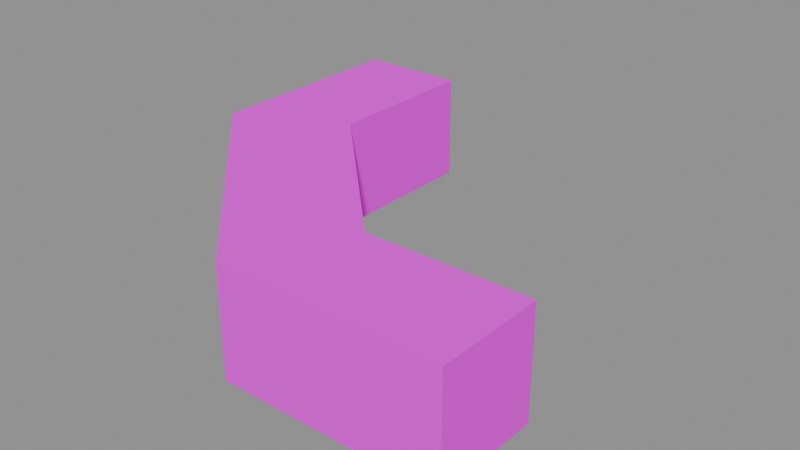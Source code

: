 # Source: wall_corner_4.blend  (saved by Blender 5.1.30; exported with 4.5.12 LTS)
import bpy
from mathutils import Matrix  # noqa: F401  (used for matrix-valued properties, if any)

bpy.ops.wm.read_factory_settings(use_empty=True)
scene = bpy.context.scene
scene.name = 'Scene'

# ---- images (referenced by path relative to the original .blend; pixels are not part of the script)
import os
ASSET_DIR = os.environ.get("B2B_ASSET_DIR", "")  # directory of the original .blend (textures are referenced by path, not embedded)
HERE = os.path.dirname(os.path.abspath(__file__))  # packed textures are extracted next to this script under _unpacked/

def load_image(name, relpath, width, height, colorspace="sRGB"):
    """Load a texture the original file referenced (path relative to the .blend, or extracted next to this script)."""
    p = next((c for c in (os.path.join(HERE, relpath), os.path.join(ASSET_DIR, relpath)) if relpath and os.path.exists(c)), "")
    if p:
        img = bpy.data.images.load(p, check_existing=True)
        img.name = name
    else:  # same state as the original file: an image datablock whose file is absent (Cycles renders it pink)
        img = bpy.data.images.new(name, width, height)
        img.source = "FILE"
        img.filepath = "//" + (relpath or name)
    img.colorspace_settings.name = colorspace
    return img
img_aap_color_palette_png = load_image('aap color palette.png', 'aap color palette.png', 1024, 1024, 'sRGB')

# ---- materials (node trees are filled in below, after node groups)
mat_material = bpy.data.materials.new('Material')
mat_material.diffuse_color = (0.001518, 0.2542, 0.6376, 1.0)
mat_material.roughness = 1.0
mat_material.specular_intensity = 0.0

# ---- material node trees
mat_material.use_nodes = True; mat_material.node_tree.nodes.clear()
_N = mat_material.node_tree.nodes; _L = mat_material.node_tree.links
n0 = _N.new('ShaderNodeBsdfPrincipled'); n0.name = 'Principled BSDF'; n0.location = (-200, 100)
n0.inputs[2].default_value = 1.0
n0.inputs[13].default_value = 0.0
n0.inputs[27].default_value = (0.0, 0.0, 0.0, 1.0)
n0.inputs[28].default_value = 1.0
n1 = _N.new('ShaderNodeOutputMaterial'); n1.name = 'Material Output'; n1.location = (200, 100)
n2 = _N.new('ShaderNodeNormalMap'); n2.name = 'Normal Map'; n2.location = (-600, -600)
n2.label = 'Normal/Map'
n2.inputs[0].default_value = 0.0
n3 = _N.new('ShaderNodeTexImage'); n3.name = 'Image Texture'; n3.location = (-600, 300)
n3.image = img_aap_color_palette_png
_L.new(n0.outputs[0], n1.inputs[0])
_L.new(n2.outputs[0], n0.inputs[5])
_L.new(n3.outputs[0], n0.inputs[0])
n1.is_active_output = True

# ---- meshes
me_cube_355 = bpy.data.meshes.new('Cube.355')
me_cube_355.from_pydata([(0.5, -2.235e-08, -4.0), (0.5, -1.0, -4.0), (-0.5, -2.235e-08, -4.0), (-0.5, -1.0, -4.0), (0.5, -4.0, -9.686e-08), (-0.5, -4.0, 3.561e-07), (0.5, -4.0, -1.0), (-0.5, -4.0, -1.0), (0.5, -1.0, -2.5), (-0.5, -1.0, -2.5), (-0.5, -2.235e-08, -2.0), (0.5, -2.235e-08, -2.0), (0.5, -2.5, -1.0), (-0.5, -2.5, -1.0), (-0.5, -2.0, 3.561e-07), (0.5, -2.0, -9.686e-08)], [], [(1, 8, 9, 3), (13, 12, 6, 7), (1, 3, 2, 0), (0, 11, 8, 1), (14, 15, 11, 10), (6, 4, 5, 7), (15, 14, 5, 4), (14, 13, 7, 5), (12, 15, 4, 6), (3, 9, 10, 2), (2, 10, 11, 0), (15, 12, 8, 11), (9, 8, 12, 13), (14, 10, 9, 13)])
me_cube_355.polygons.foreach_set('use_smooth', [True] * 14)
_k = set([(0, 1), (0, 2), (0, 11), (1, 3), (1, 8), (2, 3), (2, 10), (3, 9), (4, 5), (4, 6), (4, 15), (5, 7), (5, 14), (6, 7), (6, 12), (7, 13), (8, 9), (8, 12), (9, 13), (10, 11), (10, 14), (11, 15), (12, 13), (14, 15)])
me_cube_355.attributes.new('sharp_edge', 'BOOLEAN', 'EDGE').data.foreach_set('value', [ (min(e.vertices), max(e.vertices)) in _k for e in me_cube_355.edges])
_uv = me_cube_355.uv_layers.new(name='UVMap')
_uv.uv.foreach_set('vector', [0.06198, 0.188, 0.06198, 0.188, 0.06198, 0.188, 0.06198, 0.188, 0.06198, 0.188, 0.06198, 0.188, 0.06198, 0.188, 0.06198, 0.188, 0.06198, 0.188, 0.06198, 0.188, 0.06198, 0.188, 0.06198, 0.188, 0.06198, 0.188, 0.06198, 0.188, 0.06198, 0.188, 0.06198, 0.188, 0.06198, 0.188, 0.06198, 0.188, 0.06198, 0.188, 0.06198, 0.188, 0.06198, 0.188, 0.06198, 0.188, 0.06198, 0.188, 0.06198, 0.188, 0.06198, 0.188, 0.06198, 0.188, 0.06198, 0.188, 0.06198, 0.188, 0.06198, 0.188, 0.06198, 0.188, 0.06198, 0.188, 0.06198, 0.188, 0.06198, 0.188, 0.06198, 0.188, 0.06198, 0.188, 0.06198, 0.188, 0.06198, 0.188, 0.06198, 0.188, 0.06198, 0.188, 0.06198, 0.188, 0.06198, 0.188, 0.06198, 0.188, 0.06198, 0.188, 0.06198, 0.188, 0.06198, 0.188, 0.06198, 0.188, 0.06198, 0.188, 0.06198, 0.188, 0.06198, 0.188, 0.06198, 0.188, 0.06198, 0.188, 0.06198, 0.188, 0.06198, 0.188, 0.06198, 0.188, 0.06198, 0.188, 0.06198, 0.188])
me_cube_355.materials.append(mat_material)
me_cube_355.update()
me_cube_355.normals_split_custom_set([tuple(v) for v in zip(*[iter([0.0, -1.0, 0.0, 0.0, -1.0, 0.0, 0.0, -1.0, 0.0, 0.0, -1.0, 0.0, -4.768e-07, 0.0, -1.0, -4.768e-07, 0.0, -1.0, -4.768e-07, 0.0, -1.0, -4.768e-07, 0.0, -1.0, -4.768e-07, 0.0, -1.0, -4.768e-07, 0.0, -1.0, -4.768e-07, 0.0, -1.0, -4.768e-07, 0.0, -1.0, 1.0, 0.0, -8.515e-09, 1.0, 6.018e-09, 3.522e-09, 1.0, 5.472e-09, 2.428e-09, 1.0, 0.0, -8.515e-09, 2.529e-07, 0.7071, 0.7071, 2.529e-07, 0.7071, 0.7071, 2.529e-07, 0.7071, 0.7071, 2.529e-07, 0.7071, 0.7071, 0.0, -1.0, 0.0, 0.0, -1.0, 0.0, 0.0, -1.0, 0.0, 0.0, -1.0, 0.0, 4.53e-07, 0.0, 1.0, 4.53e-07, 0.0, 1.0, 4.53e-07, 0.0, 1.0, 4.53e-07, 0.0, 1.0, -1.0, 0.0, 0.0, -1.0, 0.0, 0.0, -1.0, 0.0, 0.0, -1.0, 0.0, 0.0, 1.0, 5.472e-09, 6.839e-09, 1.0, 6.018e-09, 7.523e-09, 1.0, 0.0, 0.0, 1.0, 0.0, 0.0, -1.0, 6.812e-08, 0.0, -1.0, 3.529e-08, 0.0, -1.0, 3.201e-08, 0.0, -1.0, 6.812e-08, 0.0, -7.461e-14, 1.0, 0.0, -7.461e-14, 1.0, 0.0, -7.461e-14, 1.0, 0.0, -7.461e-14, 1.0, 0.0, 1.0, 6.018e-09, 7.523e-09, 1.0, 5.472e-09, 6.839e-09, 1.0, 5.472e-09, 2.428e-09, 1.0, 6.018e-09, 3.522e-09, -3.372e-07, -0.7071, -0.7071, -3.372e-07, -0.7071, -0.7071, -3.372e-07, -0.7071, -0.7071, -3.372e-07, -0.7071, -0.7071, -1.0, 0.0, 0.0, -1.0, 3.201e-08, 0.0, -1.0, 3.529e-08, 0.0, -1.0, 0.0, 0.0])] * 3)])

# ---- objects
ob_wall_corner_004 = bpy.data.objects.new('Wall corner.004', me_cube_355)
ob_wall_corner_4 = bpy.data.objects.new('wall_corner_4', None)

# ---- transforms, parenting, visibility, modifiers, constraints
ob_wall_corner_004.parent = ob_wall_corner_4
ob_wall_corner_004.location = (5.0, 19.0, 0.5)
ob_wall_corner_004.rotation_euler = (3.142, 1.571, 0.0)
ob_wall_corner_004.color = (0.8, 0.8, 0.8, 1.0)
ob_wall_corner_4.location = (0.0, 0.0, 0.0)
ob_wall_corner_4.empty_display_size = 0.5

# ---- collection membership
scene.collection.objects.link(ob_wall_corner_004)
scene.collection.objects.link(ob_wall_corner_4)

# ---- scene / render settings (as saved in the file)
scene.frame_start = 1; scene.frame_end = 250; scene.frame_set(1)
scene.render.engine = 'BLENDER_EEVEE_NEXT'
scene.render.fps = 30
scene.render.bake_bias = 0.0
scene.render.bake_samples = 0
scene.cycles.sampling_pattern = 'TABULATED_SOBOL'
scene.eevee.use_volume_custom_range = False
bpy.context.view_layer.update()

# ---- added for rendering (the .blend has no active camera and no usable light): camera, sun + grey world if the file has none
cam_auto = bpy.data.cameras.new('AutoCamera')
cam_auto.lens = 50.0
cam_auto.sensor_width = 36.0
cam_auto.clip_end = 1000.0
ob_auto_camera = bpy.data.objects.new('AutoCamera', cam_auto)
scene.collection.objects.link(ob_auto_camera)
ob_auto_camera.location = (12.315, 14.622, 4.75201)
ob_auto_camera.rotation_euler = (1.09748, -7.21219e-08, 0.694738)
scene.camera = ob_auto_camera
light_auto_sun = bpy.data.lights.new('AutoSun', 'SUN')
light_auto_sun.energy = 3.0
light_auto_sun.angle = 0.0523599
ob_auto_sun = bpy.data.objects.new('AutoSun', light_auto_sun)
scene.collection.objects.link(ob_auto_sun)
ob_auto_sun.rotation_euler = (0.872665, 0.174533, 0.523599)
if scene.world is None:
    world_auto = bpy.data.worlds.new('AutoWorld')
    world_auto.color = (0.3, 0.3, 0.3)
    scene.world = world_auto
bpy.context.view_layer.update()
